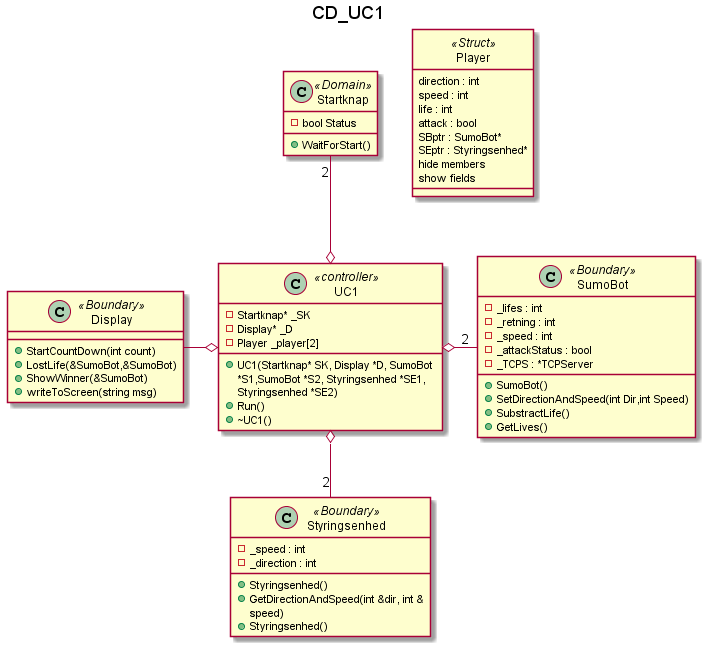

The diagram above was rendered by PlantUML. Its source (embedded in the PNG):
@startuml
title CD_UC1

skinparam wrapWidth 200

class UC1 <<controller>>{
    +UC1(Startknap* SK, Display *D, SumoBot *S1,SumoBot *S2, Styringsenhed *SE1, Styringsenhed *SE2)
    +Run()
    +~UC1()
    -Startknap* _SK
    -Display* _D
    -Player _player[2]
}

class Startknap <<Domain>>{
-bool Status
+WaitForStart()
}

class Display<<Boundary>>{
    +StartCountDown(int count)
    +LostLife(&SumoBot,&SumoBot)
    +ShowWinner(&SumoBot)
    +writeToScreen(string msg)
}

class SumoBot <<Boundary>>{
    - _lifes : int
    -_retning : int
    -_speed : int
    -_attackStatus : bool
    +SumoBot()
    +SetDirectionAndSpeed(int Dir,int Speed)
    +SubstractLife()
    +GetLives()
    - _TCPS : *TCPServer
}
class Styringsenhed <<Boundary>>{
   - _speed : int
    -_direction : int
    +Styringsenhed()
    +GetDirectionAndSpeed(int &dir, int &speed)
    +Styringsenhed()
}

class Player <<Struct>> {
direction : int
speed : int
life : int
attack : bool 
SBptr : SumoBot*
SEptr : Styringsenhed*
hide members
show fields
}
hide <<Struct>> circle

Startknap"2" --o UC1
UC1 o-- "2"Styringsenhed
UC1 o- "2"SumoBot
Display -o UC1

@enduml